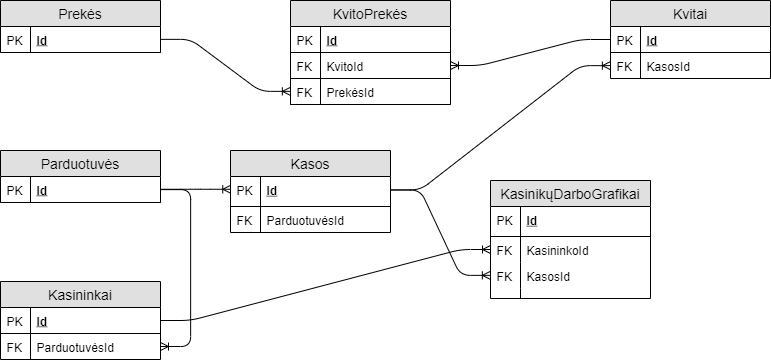

The diagram above was exported from draw.io. Its source (the exported page's mxGraphModel, read from the mxfile embedded in the PNG):
<mxGraphModel dx="935" dy="316" grid="1" gridSize="10" guides="1" tooltips="1" connect="1" arrows="1" fold="1" page="1" pageScale="1" pageWidth="850" pageHeight="1100" math="0" shadow="0">
  <root>
    <mxCell id="0" />
    <mxCell id="1" parent="0" />
    <mxCell id="6QlpaqRk-21YDbnWrWYh-3" value="Parduotuvės" style="swimlane;fontStyle=0;childLayout=stackLayout;horizontal=1;startSize=26;fillColor=#e0e0e0;horizontalStack=0;resizeParent=1;resizeParentMax=0;resizeLast=0;collapsible=1;marginBottom=0;swimlaneFillColor=#ffffff;align=center;fontSize=14;" vertex="1" parent="1">
      <mxGeometry x="10" y="510" width="160" height="52" as="geometry" />
    </mxCell>
    <mxCell id="6QlpaqRk-21YDbnWrWYh-90" value="Id" style="shape=partialRectangle;top=0;left=0;right=0;bottom=1;align=left;verticalAlign=top;fillColor=none;spacingLeft=34;spacingRight=4;overflow=hidden;rotatable=0;points=[[0,0.5],[1,0.5]];portConstraint=eastwest;dropTarget=0;fontSize=12;fontStyle=5" vertex="1" parent="6QlpaqRk-21YDbnWrWYh-3">
      <mxGeometry y="26" width="160" height="26" as="geometry" />
    </mxCell>
    <mxCell id="6QlpaqRk-21YDbnWrWYh-91" value="PK" style="shape=partialRectangle;top=0;left=0;bottom=0;fillColor=none;align=left;verticalAlign=top;spacingLeft=4;spacingRight=4;overflow=hidden;rotatable=0;points=[];portConstraint=eastwest;part=1;fontSize=12;" vertex="1" connectable="0" parent="6QlpaqRk-21YDbnWrWYh-90">
      <mxGeometry width="30" height="26" as="geometry" />
    </mxCell>
    <mxCell id="6QlpaqRk-21YDbnWrWYh-17" value="" style="edgeStyle=entityRelationEdgeStyle;fontSize=12;html=1;endArrow=ERoneToMany;entryX=0;entryY=0.5;entryDx=0;entryDy=0;exitX=1;exitY=0.5;exitDx=0;exitDy=0;" edge="1" parent="1">
      <mxGeometry width="100" height="100" relative="1" as="geometry">
        <mxPoint x="169.8965517241379" y="548.7586206896552" as="sourcePoint" />
        <mxPoint x="240.24137931034488" y="548.7586206896552" as="targetPoint" />
      </mxGeometry>
    </mxCell>
    <mxCell id="6QlpaqRk-21YDbnWrWYh-18" value="Prekės" style="swimlane;fontStyle=0;childLayout=stackLayout;horizontal=1;startSize=26;fillColor=#e0e0e0;horizontalStack=0;resizeParent=1;resizeParentMax=0;resizeLast=0;collapsible=1;marginBottom=0;swimlaneFillColor=#ffffff;align=center;fontSize=14;" vertex="1" parent="1">
      <mxGeometry x="10" y="360" width="160" height="52" as="geometry" />
    </mxCell>
    <mxCell id="6QlpaqRk-21YDbnWrWYh-24" value="Id" style="shape=partialRectangle;top=0;left=0;right=0;bottom=1;align=left;verticalAlign=top;fillColor=none;spacingLeft=34;spacingRight=4;overflow=hidden;rotatable=0;points=[[0,0.5],[1,0.5]];portConstraint=eastwest;dropTarget=0;fontSize=12;fontStyle=5" vertex="1" parent="6QlpaqRk-21YDbnWrWYh-18">
      <mxGeometry y="26" width="160" height="26" as="geometry" />
    </mxCell>
    <mxCell id="6QlpaqRk-21YDbnWrWYh-25" value="PK" style="shape=partialRectangle;top=0;left=0;bottom=0;fillColor=none;align=left;verticalAlign=top;spacingLeft=4;spacingRight=4;overflow=hidden;rotatable=0;points=[];portConstraint=eastwest;part=1;fontSize=12;" vertex="1" connectable="0" parent="6QlpaqRk-21YDbnWrWYh-24">
      <mxGeometry width="30" height="26" as="geometry" />
    </mxCell>
    <mxCell id="6QlpaqRk-21YDbnWrWYh-26" value="Kvitai" style="swimlane;fontStyle=0;childLayout=stackLayout;horizontal=1;startSize=26;fillColor=#e0e0e0;horizontalStack=0;resizeParent=1;resizeParentMax=0;resizeLast=0;collapsible=1;marginBottom=0;swimlaneFillColor=#ffffff;align=center;fontSize=14;" vertex="1" parent="1">
      <mxGeometry x="620" y="360" width="160" height="78" as="geometry" />
    </mxCell>
    <mxCell id="6QlpaqRk-21YDbnWrWYh-30" value="Id" style="shape=partialRectangle;top=0;left=0;right=0;bottom=1;align=left;verticalAlign=top;fillColor=none;spacingLeft=34;spacingRight=4;overflow=hidden;rotatable=0;points=[[0,0.5],[1,0.5]];portConstraint=eastwest;dropTarget=0;fontSize=12;fontStyle=5" vertex="1" parent="6QlpaqRk-21YDbnWrWYh-26">
      <mxGeometry y="26" width="160" height="26" as="geometry" />
    </mxCell>
    <mxCell id="6QlpaqRk-21YDbnWrWYh-31" value="PK" style="shape=partialRectangle;top=0;left=0;bottom=0;fillColor=none;align=left;verticalAlign=top;spacingLeft=4;spacingRight=4;overflow=hidden;rotatable=0;points=[];portConstraint=eastwest;part=1;fontSize=12;" vertex="1" connectable="0" parent="6QlpaqRk-21YDbnWrWYh-30">
      <mxGeometry width="30" height="26" as="geometry" />
    </mxCell>
    <mxCell id="6QlpaqRk-21YDbnWrWYh-70" value="KasosId" style="shape=partialRectangle;top=0;left=0;right=0;bottom=0;align=left;verticalAlign=top;fillColor=none;spacingLeft=34;spacingRight=4;overflow=hidden;rotatable=0;points=[[0,0.5],[1,0.5]];portConstraint=eastwest;dropTarget=0;fontSize=12;" vertex="1" parent="6QlpaqRk-21YDbnWrWYh-26">
      <mxGeometry y="52" width="160" height="26" as="geometry" />
    </mxCell>
    <mxCell id="6QlpaqRk-21YDbnWrWYh-71" value="FK" style="shape=partialRectangle;top=0;left=0;bottom=0;fillColor=none;align=left;verticalAlign=top;spacingLeft=4;spacingRight=4;overflow=hidden;rotatable=0;points=[];portConstraint=eastwest;part=1;fontSize=12;" vertex="1" connectable="0" parent="6QlpaqRk-21YDbnWrWYh-70">
      <mxGeometry width="30" height="26" as="geometry" />
    </mxCell>
    <mxCell id="6QlpaqRk-21YDbnWrWYh-32" value="KvitoPrekės" style="swimlane;fontStyle=0;childLayout=stackLayout;horizontal=1;startSize=26;fillColor=#e0e0e0;horizontalStack=0;resizeParent=1;resizeParentMax=0;resizeLast=0;collapsible=1;marginBottom=0;swimlaneFillColor=#ffffff;align=center;fontSize=14;" vertex="1" parent="1">
      <mxGeometry x="300" y="360" width="160" height="104" as="geometry" />
    </mxCell>
    <mxCell id="6QlpaqRk-21YDbnWrWYh-36" value="Id" style="shape=partialRectangle;top=0;left=0;right=0;bottom=1;align=left;verticalAlign=top;fillColor=none;spacingLeft=34;spacingRight=4;overflow=hidden;rotatable=0;points=[[0,0.5],[1,0.5]];portConstraint=eastwest;dropTarget=0;fontSize=12;fontStyle=5" vertex="1" parent="6QlpaqRk-21YDbnWrWYh-32">
      <mxGeometry y="26" width="160" height="26" as="geometry" />
    </mxCell>
    <mxCell id="6QlpaqRk-21YDbnWrWYh-37" value="PK" style="shape=partialRectangle;top=0;left=0;bottom=0;fillColor=none;align=left;verticalAlign=top;spacingLeft=4;spacingRight=4;overflow=hidden;rotatable=0;points=[];portConstraint=eastwest;part=1;fontSize=12;" vertex="1" connectable="0" parent="6QlpaqRk-21YDbnWrWYh-36">
      <mxGeometry width="30" height="26" as="geometry" />
    </mxCell>
    <mxCell id="6QlpaqRk-21YDbnWrWYh-38" value="KvitoId" style="shape=partialRectangle;top=0;left=0;right=0;bottom=1;align=left;verticalAlign=top;fillColor=none;spacingLeft=34;spacingRight=4;overflow=hidden;rotatable=0;points=[[0,0.5],[1,0.5]];portConstraint=eastwest;dropTarget=0;fontSize=12;" vertex="1" parent="6QlpaqRk-21YDbnWrWYh-32">
      <mxGeometry y="52" width="160" height="26" as="geometry" />
    </mxCell>
    <mxCell id="6QlpaqRk-21YDbnWrWYh-39" value="FK" style="shape=partialRectangle;top=0;left=0;bottom=0;fillColor=none;align=left;verticalAlign=top;spacingLeft=4;spacingRight=4;overflow=hidden;rotatable=0;points=[];portConstraint=eastwest;part=1;fontSize=12;" vertex="1" connectable="0" parent="6QlpaqRk-21YDbnWrWYh-38">
      <mxGeometry width="30" height="26" as="geometry" />
    </mxCell>
    <mxCell id="6QlpaqRk-21YDbnWrWYh-40" value="PrekėsId" style="shape=partialRectangle;top=0;left=0;right=0;bottom=1;align=left;verticalAlign=top;fillColor=none;spacingLeft=34;spacingRight=4;overflow=hidden;rotatable=0;points=[[0,0.5],[1,0.5]];portConstraint=eastwest;dropTarget=0;fontSize=12;" vertex="1" parent="6QlpaqRk-21YDbnWrWYh-32">
      <mxGeometry y="78" width="160" height="26" as="geometry" />
    </mxCell>
    <mxCell id="6QlpaqRk-21YDbnWrWYh-41" value="FK&#10;" style="shape=partialRectangle;top=0;left=0;bottom=0;fillColor=none;align=left;verticalAlign=top;spacingLeft=4;spacingRight=4;overflow=hidden;rotatable=0;points=[];portConstraint=eastwest;part=1;fontSize=12;" vertex="1" connectable="0" parent="6QlpaqRk-21YDbnWrWYh-40">
      <mxGeometry width="30" height="26" as="geometry" />
    </mxCell>
    <mxCell id="6QlpaqRk-21YDbnWrWYh-43" value="" style="edgeStyle=entityRelationEdgeStyle;fontSize=12;html=1;endArrow=ERoneToMany;entryX=0;entryY=0.5;entryDx=0;entryDy=0;exitX=1;exitY=0.5;exitDx=0;exitDy=0;" edge="1" parent="1" source="6QlpaqRk-21YDbnWrWYh-24" target="6QlpaqRk-21YDbnWrWYh-40">
      <mxGeometry width="100" height="100" relative="1" as="geometry">
        <mxPoint x="150" y="540" as="sourcePoint" />
        <mxPoint x="250" y="440" as="targetPoint" />
      </mxGeometry>
    </mxCell>
    <mxCell id="6QlpaqRk-21YDbnWrWYh-45" value="" style="edgeStyle=entityRelationEdgeStyle;fontSize=12;html=1;endArrow=ERoneToMany;" edge="1" parent="1" source="6QlpaqRk-21YDbnWrWYh-30" target="6QlpaqRk-21YDbnWrWYh-38">
      <mxGeometry width="100" height="100" relative="1" as="geometry">
        <mxPoint x="580" y="399" as="sourcePoint" />
        <mxPoint x="600" y="430" as="targetPoint" />
      </mxGeometry>
    </mxCell>
    <mxCell id="6QlpaqRk-21YDbnWrWYh-46" value="Kasininkai" style="swimlane;fontStyle=0;childLayout=stackLayout;horizontal=1;startSize=26;fillColor=#e0e0e0;horizontalStack=0;resizeParent=1;resizeParentMax=0;resizeLast=0;collapsible=1;marginBottom=0;swimlaneFillColor=#ffffff;align=center;fontSize=14;" vertex="1" parent="1">
      <mxGeometry x="10" y="641" width="160" height="78" as="geometry" />
    </mxCell>
    <mxCell id="6QlpaqRk-21YDbnWrWYh-52" value="Id&#10;" style="shape=partialRectangle;top=0;left=0;right=0;bottom=1;align=left;verticalAlign=top;fillColor=none;spacingLeft=34;spacingRight=4;overflow=hidden;rotatable=0;points=[[0,0.5],[1,0.5]];portConstraint=eastwest;dropTarget=0;fontSize=12;fontStyle=5" vertex="1" parent="6QlpaqRk-21YDbnWrWYh-46">
      <mxGeometry y="26" width="160" height="26" as="geometry" />
    </mxCell>
    <mxCell id="6QlpaqRk-21YDbnWrWYh-53" value="PK" style="shape=partialRectangle;top=0;left=0;bottom=0;fillColor=none;align=left;verticalAlign=top;spacingLeft=4;spacingRight=4;overflow=hidden;rotatable=0;points=[];portConstraint=eastwest;part=1;fontSize=12;" vertex="1" connectable="0" parent="6QlpaqRk-21YDbnWrWYh-52">
      <mxGeometry width="30" height="26" as="geometry" />
    </mxCell>
    <mxCell id="6QlpaqRk-21YDbnWrWYh-99" value="ParduotuvėsId" style="shape=partialRectangle;top=0;left=0;right=0;bottom=0;align=left;verticalAlign=top;fillColor=none;spacingLeft=34;spacingRight=4;overflow=hidden;rotatable=0;points=[[0,0.5],[1,0.5]];portConstraint=eastwest;dropTarget=0;fontSize=12;" vertex="1" parent="6QlpaqRk-21YDbnWrWYh-46">
      <mxGeometry y="52" width="160" height="26" as="geometry" />
    </mxCell>
    <mxCell id="6QlpaqRk-21YDbnWrWYh-100" value="FK" style="shape=partialRectangle;top=0;left=0;bottom=0;fillColor=none;align=left;verticalAlign=top;spacingLeft=4;spacingRight=4;overflow=hidden;rotatable=0;points=[];portConstraint=eastwest;part=1;fontSize=12;" vertex="1" connectable="0" parent="6QlpaqRk-21YDbnWrWYh-99">
      <mxGeometry width="30" height="26" as="geometry" />
    </mxCell>
    <mxCell id="6QlpaqRk-21YDbnWrWYh-54" value="KasinikųDarboGrafikai" style="swimlane;fontStyle=0;childLayout=stackLayout;horizontal=1;startSize=26;fillColor=#e0e0e0;horizontalStack=0;resizeParent=1;resizeParentMax=0;resizeLast=0;collapsible=1;marginBottom=0;swimlaneFillColor=#ffffff;align=center;fontSize=14;" vertex="1" parent="1">
      <mxGeometry x="500" y="540" width="160" height="118" as="geometry">
        <mxRectangle x="480" y="870" width="170" height="26" as="alternateBounds" />
      </mxGeometry>
    </mxCell>
    <mxCell id="6QlpaqRk-21YDbnWrWYh-55" value="Id" style="shape=partialRectangle;top=0;left=0;right=0;bottom=1;align=left;verticalAlign=middle;fillColor=none;spacingLeft=34;spacingRight=4;overflow=hidden;rotatable=0;points=[[0,0.5],[1,0.5]];portConstraint=eastwest;dropTarget=0;fontStyle=5;fontSize=12;" vertex="1" parent="6QlpaqRk-21YDbnWrWYh-54">
      <mxGeometry y="26" width="160" height="30" as="geometry" />
    </mxCell>
    <mxCell id="6QlpaqRk-21YDbnWrWYh-56" value="PK" style="shape=partialRectangle;top=0;left=0;bottom=0;fillColor=none;align=left;verticalAlign=middle;spacingLeft=4;spacingRight=4;overflow=hidden;rotatable=0;points=[];portConstraint=eastwest;part=1;fontSize=12;" vertex="1" connectable="0" parent="6QlpaqRk-21YDbnWrWYh-55">
      <mxGeometry width="30" height="30" as="geometry" />
    </mxCell>
    <mxCell id="6QlpaqRk-21YDbnWrWYh-57" value="KasininkoId" style="shape=partialRectangle;top=0;left=0;right=0;bottom=0;align=left;verticalAlign=top;fillColor=none;spacingLeft=34;spacingRight=4;overflow=hidden;rotatable=0;points=[[0,0.5],[1,0.5]];portConstraint=eastwest;dropTarget=0;fontSize=12;" vertex="1" parent="6QlpaqRk-21YDbnWrWYh-54">
      <mxGeometry y="56" width="160" height="26" as="geometry" />
    </mxCell>
    <mxCell id="6QlpaqRk-21YDbnWrWYh-58" value="FK" style="shape=partialRectangle;top=0;left=0;bottom=0;fillColor=none;align=left;verticalAlign=top;spacingLeft=4;spacingRight=4;overflow=hidden;rotatable=0;points=[];portConstraint=eastwest;part=1;fontSize=12;" vertex="1" connectable="0" parent="6QlpaqRk-21YDbnWrWYh-57">
      <mxGeometry width="30" height="26" as="geometry" />
    </mxCell>
    <mxCell id="6QlpaqRk-21YDbnWrWYh-59" value="KasosId" style="shape=partialRectangle;top=0;left=0;right=0;bottom=0;align=left;verticalAlign=top;fillColor=none;spacingLeft=34;spacingRight=4;overflow=hidden;rotatable=0;points=[[0,0.5],[1,0.5]];portConstraint=eastwest;dropTarget=0;fontSize=12;" vertex="1" parent="6QlpaqRk-21YDbnWrWYh-54">
      <mxGeometry y="82" width="160" height="26" as="geometry" />
    </mxCell>
    <mxCell id="6QlpaqRk-21YDbnWrWYh-60" value="FK" style="shape=partialRectangle;top=0;left=0;bottom=0;fillColor=none;align=left;verticalAlign=top;spacingLeft=4;spacingRight=4;overflow=hidden;rotatable=0;points=[];portConstraint=eastwest;part=1;fontSize=12;" vertex="1" connectable="0" parent="6QlpaqRk-21YDbnWrWYh-59">
      <mxGeometry width="30" height="26" as="geometry" />
    </mxCell>
    <mxCell id="6QlpaqRk-21YDbnWrWYh-63" value="" style="shape=partialRectangle;top=0;left=0;right=0;bottom=0;align=left;verticalAlign=top;fillColor=none;spacingLeft=34;spacingRight=4;overflow=hidden;rotatable=0;points=[[0,0.5],[1,0.5]];portConstraint=eastwest;dropTarget=0;fontSize=12;" vertex="1" parent="6QlpaqRk-21YDbnWrWYh-54">
      <mxGeometry y="108" width="160" height="10" as="geometry" />
    </mxCell>
    <mxCell id="6QlpaqRk-21YDbnWrWYh-64" value="" style="shape=partialRectangle;top=0;left=0;bottom=0;fillColor=none;align=left;verticalAlign=top;spacingLeft=4;spacingRight=4;overflow=hidden;rotatable=0;points=[];portConstraint=eastwest;part=1;fontSize=12;" vertex="1" connectable="0" parent="6QlpaqRk-21YDbnWrWYh-63">
      <mxGeometry width="30" height="10" as="geometry" />
    </mxCell>
    <mxCell id="6QlpaqRk-21YDbnWrWYh-65" value="" style="edgeStyle=entityRelationEdgeStyle;fontSize=12;html=1;endArrow=ERoneToMany;" edge="1" parent="1" source="6QlpaqRk-21YDbnWrWYh-52" target="6QlpaqRk-21YDbnWrWYh-57">
      <mxGeometry width="100" height="100" relative="1" as="geometry">
        <mxPoint x="580" y="760" as="sourcePoint" />
        <mxPoint x="700" y="1040" as="targetPoint" />
      </mxGeometry>
    </mxCell>
    <mxCell id="6QlpaqRk-21YDbnWrWYh-66" value="" style="edgeStyle=entityRelationEdgeStyle;fontSize=12;html=1;endArrow=ERoneToMany;entryX=0;entryY=0.5;entryDx=0;entryDy=0;exitX=1;exitY=0.5;exitDx=0;exitDy=0;" edge="1" parent="1" target="6QlpaqRk-21YDbnWrWYh-59">
      <mxGeometry width="100" height="100" relative="1" as="geometry">
        <mxPoint x="399.82352941176487" y="549.4705882352941" as="sourcePoint" />
        <mxPoint x="440" y="990" as="targetPoint" />
      </mxGeometry>
    </mxCell>
    <mxCell id="6QlpaqRk-21YDbnWrWYh-72" value="" style="edgeStyle=entityRelationEdgeStyle;fontSize=12;html=1;endArrow=ERoneToMany;entryX=0;entryY=0.5;entryDx=0;entryDy=0;exitX=1;exitY=0.5;exitDx=0;exitDy=0;" edge="1" parent="1" target="6QlpaqRk-21YDbnWrWYh-70">
      <mxGeometry width="100" height="100" relative="1" as="geometry">
        <mxPoint x="399.82352941176487" y="549.4705882352941" as="sourcePoint" />
        <mxPoint x="500" y="580" as="targetPoint" />
      </mxGeometry>
    </mxCell>
    <mxCell id="6QlpaqRk-21YDbnWrWYh-77" value="Kasos" style="swimlane;fontStyle=0;childLayout=stackLayout;horizontal=1;startSize=26;fillColor=#e0e0e0;horizontalStack=0;resizeParent=1;resizeParentMax=0;resizeLast=0;collapsible=1;marginBottom=0;swimlaneFillColor=#ffffff;align=center;fontSize=14;" vertex="1" parent="1">
      <mxGeometry x="240" y="510" width="160" height="82" as="geometry" />
    </mxCell>
    <mxCell id="6QlpaqRk-21YDbnWrWYh-78" value="Id" style="shape=partialRectangle;top=0;left=0;right=0;bottom=1;align=left;verticalAlign=middle;fillColor=none;spacingLeft=34;spacingRight=4;overflow=hidden;rotatable=0;points=[[0,0.5],[1,0.5]];portConstraint=eastwest;dropTarget=0;fontStyle=5;fontSize=12;" vertex="1" parent="6QlpaqRk-21YDbnWrWYh-77">
      <mxGeometry y="26" width="160" height="30" as="geometry" />
    </mxCell>
    <mxCell id="6QlpaqRk-21YDbnWrWYh-79" value="PK" style="shape=partialRectangle;top=0;left=0;bottom=0;fillColor=none;align=left;verticalAlign=middle;spacingLeft=4;spacingRight=4;overflow=hidden;rotatable=0;points=[];portConstraint=eastwest;part=1;fontSize=12;" vertex="1" connectable="0" parent="6QlpaqRk-21YDbnWrWYh-78">
      <mxGeometry width="30" height="30" as="geometry" />
    </mxCell>
    <mxCell id="6QlpaqRk-21YDbnWrWYh-92" value="ParduotuvėsId" style="shape=partialRectangle;top=0;left=0;right=0;bottom=0;align=left;verticalAlign=top;fillColor=none;spacingLeft=34;spacingRight=4;overflow=hidden;rotatable=0;points=[[0,0.5],[1,0.5]];portConstraint=eastwest;dropTarget=0;fontSize=12;" vertex="1" parent="6QlpaqRk-21YDbnWrWYh-77">
      <mxGeometry y="56" width="160" height="26" as="geometry" />
    </mxCell>
    <mxCell id="6QlpaqRk-21YDbnWrWYh-93" value="FK" style="shape=partialRectangle;top=0;left=0;bottom=0;fillColor=none;align=left;verticalAlign=top;spacingLeft=4;spacingRight=4;overflow=hidden;rotatable=0;points=[];portConstraint=eastwest;part=1;fontSize=12;" vertex="1" connectable="0" parent="6QlpaqRk-21YDbnWrWYh-92">
      <mxGeometry width="30" height="26" as="geometry" />
    </mxCell>
    <mxCell id="6QlpaqRk-21YDbnWrWYh-98" value="" style="edgeStyle=entityRelationEdgeStyle;fontSize=12;html=1;endArrow=ERoneToMany;exitX=1;exitY=0.5;exitDx=0;exitDy=0;" edge="1" parent="1" source="6QlpaqRk-21YDbnWrWYh-90" target="6QlpaqRk-21YDbnWrWYh-99">
      <mxGeometry width="100" height="100" relative="1" as="geometry">
        <mxPoint x="265" y="760" as="sourcePoint" />
        <mxPoint x="365" y="660" as="targetPoint" />
      </mxGeometry>
    </mxCell>
  </root>
</mxGraphModel>